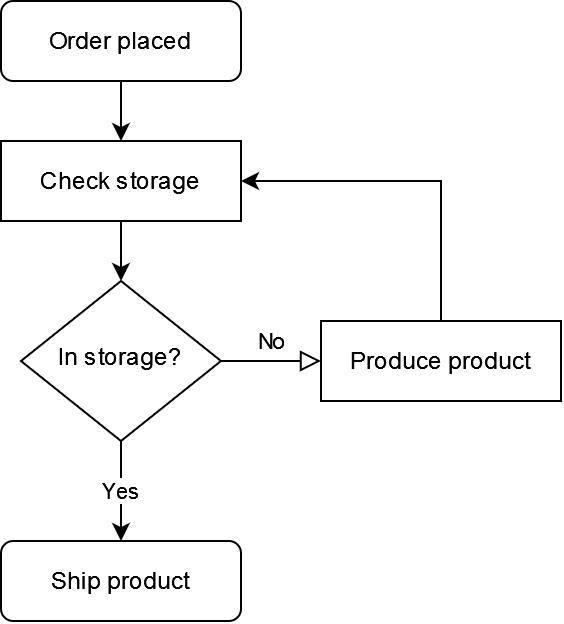

The diagram above was exported from draw.io. Its source (the exported page's mxGraphModel, read from the mxfile embedded in the PNG):
<mxGraphModel dx="1018" dy="552" grid="1" gridSize="10" guides="1" tooltips="1" connect="1" arrows="1" fold="1" page="1" pageScale="1" pageWidth="827" pageHeight="1169" math="0" shadow="0">
  <root>
    <mxCell id="WIyWlLk6GJQsqaUBKTNV-0" />
    <mxCell id="WIyWlLk6GJQsqaUBKTNV-1" parent="WIyWlLk6GJQsqaUBKTNV-0" />
    <mxCell id="CN6sc-fadJbIzXINdx4f-4" style="edgeStyle=orthogonalEdgeStyle;rounded=0;orthogonalLoop=1;jettySize=auto;html=1;entryX=0.5;entryY=0;entryDx=0;entryDy=0;" edge="1" parent="WIyWlLk6GJQsqaUBKTNV-1" source="WIyWlLk6GJQsqaUBKTNV-3" target="CN6sc-fadJbIzXINdx4f-3">
      <mxGeometry relative="1" as="geometry" />
    </mxCell>
    <mxCell id="WIyWlLk6GJQsqaUBKTNV-3" value="Order placed" style="rounded=1;whiteSpace=wrap;html=1;fontSize=12;glass=0;strokeWidth=1;shadow=0;" parent="WIyWlLk6GJQsqaUBKTNV-1" vertex="1">
      <mxGeometry x="160" y="30" width="120" height="40" as="geometry" />
    </mxCell>
    <mxCell id="WIyWlLk6GJQsqaUBKTNV-5" value="No" style="edgeStyle=orthogonalEdgeStyle;rounded=0;html=1;jettySize=auto;orthogonalLoop=1;fontSize=11;endArrow=block;endFill=0;endSize=8;strokeWidth=1;shadow=0;labelBackgroundColor=none;" parent="WIyWlLk6GJQsqaUBKTNV-1" source="WIyWlLk6GJQsqaUBKTNV-6" target="WIyWlLk6GJQsqaUBKTNV-7" edge="1">
      <mxGeometry y="10" relative="1" as="geometry">
        <mxPoint as="offset" />
      </mxGeometry>
    </mxCell>
    <mxCell id="CN6sc-fadJbIzXINdx4f-1" value="Yes" style="edgeStyle=orthogonalEdgeStyle;rounded=0;orthogonalLoop=1;jettySize=auto;html=1;entryX=0.5;entryY=0;entryDx=0;entryDy=0;" edge="1" parent="WIyWlLk6GJQsqaUBKTNV-1" source="WIyWlLk6GJQsqaUBKTNV-6" target="WIyWlLk6GJQsqaUBKTNV-11">
      <mxGeometry relative="1" as="geometry" />
    </mxCell>
    <mxCell id="WIyWlLk6GJQsqaUBKTNV-6" value="In storage?" style="rhombus;whiteSpace=wrap;html=1;shadow=0;fontFamily=Helvetica;fontSize=12;align=center;strokeWidth=1;spacing=6;spacingTop=-4;" parent="WIyWlLk6GJQsqaUBKTNV-1" vertex="1">
      <mxGeometry x="170" y="170" width="100" height="80" as="geometry" />
    </mxCell>
    <mxCell id="CN6sc-fadJbIzXINdx4f-6" style="edgeStyle=orthogonalEdgeStyle;rounded=0;orthogonalLoop=1;jettySize=auto;html=1;entryX=1;entryY=0.5;entryDx=0;entryDy=0;" edge="1" parent="WIyWlLk6GJQsqaUBKTNV-1" source="WIyWlLk6GJQsqaUBKTNV-7" target="CN6sc-fadJbIzXINdx4f-3">
      <mxGeometry relative="1" as="geometry">
        <Array as="points">
          <mxPoint x="380" y="120" />
        </Array>
      </mxGeometry>
    </mxCell>
    <mxCell id="WIyWlLk6GJQsqaUBKTNV-7" value="Produce product" style="rounded=0;whiteSpace=wrap;html=1;fontSize=12;glass=0;strokeWidth=1;shadow=0;" parent="WIyWlLk6GJQsqaUBKTNV-1" vertex="1">
      <mxGeometry x="320" y="190" width="120" height="40" as="geometry" />
    </mxCell>
    <mxCell id="WIyWlLk6GJQsqaUBKTNV-11" value="Ship product" style="rounded=1;whiteSpace=wrap;html=1;fontSize=12;glass=0;strokeWidth=1;shadow=0;" parent="WIyWlLk6GJQsqaUBKTNV-1" vertex="1">
      <mxGeometry x="160" y="300" width="120" height="40" as="geometry" />
    </mxCell>
    <mxCell id="CN6sc-fadJbIzXINdx4f-5" style="edgeStyle=orthogonalEdgeStyle;rounded=0;orthogonalLoop=1;jettySize=auto;html=1;entryX=0.5;entryY=0;entryDx=0;entryDy=0;" edge="1" parent="WIyWlLk6GJQsqaUBKTNV-1" source="CN6sc-fadJbIzXINdx4f-3" target="WIyWlLk6GJQsqaUBKTNV-6">
      <mxGeometry relative="1" as="geometry" />
    </mxCell>
    <mxCell id="CN6sc-fadJbIzXINdx4f-3" value="Check storage" style="rounded=0;whiteSpace=wrap;html=1;fontSize=12;glass=0;strokeWidth=1;shadow=0;" vertex="1" parent="WIyWlLk6GJQsqaUBKTNV-1">
      <mxGeometry x="160" y="100" width="120" height="40" as="geometry" />
    </mxCell>
  </root>
</mxGraphModel>